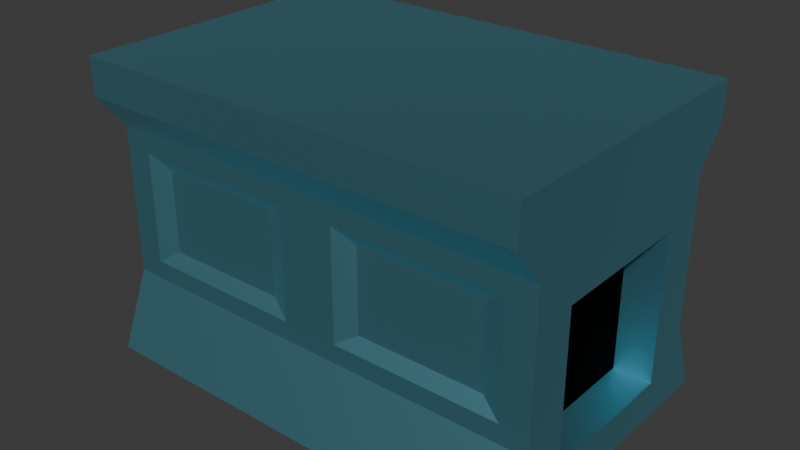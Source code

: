 # Source: Constructor.blend  (saved by Blender 5.0.119; exported with 4.5.12 LTS)
import bpy
from mathutils import Matrix  # noqa: F401  (used for matrix-valued properties, if any)

bpy.ops.wm.read_factory_settings(use_empty=True)
scene = bpy.context.scene
scene.name = 'Scene'

# ---- collections
col_collection = bpy.data.collections.new('Collection'); scene.collection.children.link(col_collection)

# ---- materials (node trees are filled in below, after node groups)
mat_material = bpy.data.materials.new('Material')
mat_material.alpha_threshold = 0.0
mat_material.use_backface_culling_lightprobe_volume = False
mat_material.roughness = 0.5
mat_material.line_color = (0.0, 0.0, 0.0, 1.0)
mat_port = bpy.data.materials.new('Port')

# ---- material node trees
mat_material.use_nodes = True; mat_material.node_tree.nodes.clear()
_N = mat_material.node_tree.nodes; _L = mat_material.node_tree.links
n0 = _N.new('ShaderNodeOutputMaterial'); n0.name = 'Material Output'; n0.location = (200, 100)
n1 = _N.new('ShaderNodeBsdfPrincipled'); n1.name = 'Principled BSDF'; n1.location = (-200, 100)
n1.inputs[0].default_value = (0.2473, 0.6649, 0.8, 1.0)
n1.inputs[1].default_value = 1.0
_L.new(n1.outputs[0], n0.inputs[0])
n0.is_active_output = True
mat_port.use_nodes = True; mat_port.node_tree.nodes.clear()
_N = mat_port.node_tree.nodes; _L = mat_port.node_tree.links
n0 = _N.new('ShaderNodeBsdfPrincipled'); n0.name = 'Principled BSDF'; n0.location = (-200, 100)
n0.inputs[0].default_value = (0.0, 0.0, 0.0, 1.0)
n0.inputs[1].default_value = 1.0
n0.inputs[2].default_value = 1.0
n1 = _N.new('ShaderNodeOutputMaterial'); n1.name = 'Material Output'; n1.location = (200, 100)
_L.new(n0.outputs[0], n1.inputs[0])
n1.is_active_output = True

# ---- world
world_world = bpy.data.worlds.new('World'); scene.world = world_world
world_world.use_nodes = True; world_world.node_tree.nodes.clear()
_N = world_world.node_tree.nodes; _L = world_world.node_tree.links
n0 = _N.new('ShaderNodeOutputWorld'); n0.name = 'World Output'; n0.location = (200, 100)
n1 = _N.new('ShaderNodeBackground'); n1.name = 'Background'; n1.location = (-200, 100)
n1.inputs[0].default_value = (0.05088, 0.05088, 0.05088, 1.0)
_L.new(n1.outputs[0], n0.inputs[0])
n0.is_active_output = True
world_world.color = (0.05088, 0.05088, 0.05088)
world_world.sun_shadow_jitter_overblur = 0.0

# ---- meshes
me_cube = bpy.data.meshes.new('Cube')
me_cube.from_pydata([(3.0, 2.0, 1.5), (3.0, 2.0, -2.0), (3.0, -2.0, 1.5), (3.0, -2.0, -2.0), (-3.0, 2.0, 1.5), (-3.0, 2.0, -2.0), (-3.0, -2.0, 1.5), (-3.0, -2.0, -2.0), (-3.0, 1.0, -1.5), (-3.0, -1.0, -1.5), (-3.0, -1.0, 0.5), (-3.0, 1.0, 0.5), (-3.0, -1.0, 0.25), (-3.0, 1.0, 0.25), (-2.5, 1.0, -1.5), (-2.5, -1.0, -1.5), (-2.5, 1.0, 0.25), (-2.5, -1.0, 0.25), (3.0, 1.0, 0.5), (3.0, 1.0, -1.5), (3.0, -1.0, 0.5), (3.0, -1.0, -1.5), (3.0, 1.0, 0.25), (3.0, -1.0, 0.25), (2.5, 1.0, 0.25), (2.5, 1.0, -1.5), (2.5, -1.0, 0.25), (2.5, -1.0, -1.5), (-3.0, -1.604, -1.0), (-3.0, -1.604, 0.0), (-3.0, -1.604, 1.0), (3.0, -1.604, 1.0), (3.0, -1.604, 0.0), (3.0, -1.604, -1.0), (3.0, 1.604, 1.0), (3.0, 1.604, 0.0), (3.0, 1.604, -1.0), (-3.0, 1.604, 1.0), (-3.0, 1.604, 0.0), (-3.0, 1.604, -1.0), (3.0, -2.0, 2.0), (-3.0, -2.0, 2.0), (3.0, 2.0, 2.0), (-3.0, 2.0, 2.0), (1.5, 2.0, -2.0), (0.0, 2.0, -2.0), (-1.5, 2.0, -2.0), (1.5, -2.0, 1.5), (0.0, -2.0, 1.5), (-1.5, -2.0, 1.5), (-1.5, -2.0, -2.0), (0.0, -2.0, -2.0), (1.5, -2.0, -2.0), (-1.5, 2.0, 1.5), (0.0, 2.0, 1.5), (1.5, 2.0, 1.5), (1.5, -1.604, -1.0), (0.0, -1.604, -1.0), (-1.5, -1.604, -1.0), (1.5, -1.504, 0.0), (0.0, -1.604, 0.0), (-1.5, -1.504, 0.0), (1.5, -1.604, 1.0), (0.0, -1.604, 1.0), (-1.5, -1.604, 1.0), (-1.5, 1.604, -1.0), (0.0, 1.604, -1.0), (1.5, 1.604, -1.0), (-1.5, 1.504, 0.0), (0.0, 1.604, 0.0), (1.5, 1.504, 0.0), (-1.5, 1.604, 1.0), (0.0, 1.604, 1.0), (1.5, 1.604, 1.0), (1.5, -2.0, 2.0), (0.0, -2.0, 2.0), (-1.5, -2.0, 2.0), (-1.5, 2.0, 2.0), (0.0, 2.0, 2.0), (1.5, 2.0, 2.0), (-3.0, -1.604, -0.5), (-3.0, -1.604, 0.5), (3.0, -1.604, 0.5), (3.0, -1.604, -0.5), (-2.25, -1.604, -1.0), (-2.625, -1.604, 0.0), (-2.25, -1.604, 1.0), (2.25, -1.604, -1.0), (0.75, -1.604, -1.0), (-0.75, -1.604, -1.0), (2.625, -1.604, 0.0), (0.375, -1.604, 0.0), (-0.375, -1.604, 0.0), (2.25, -1.604, 1.0), (0.75, -1.604, 1.0), (-0.75, -1.604, 1.0), (1.5, -1.604, 0.75), (0.0, -1.604, 0.5), (-1.5, -1.604, 0.75), (1.5, -1.604, -0.75), (0.0, -1.604, -0.5), (-1.5, -1.604, -0.75), (-0.375, -1.604, -0.75), (0.375, -1.604, -0.75), (2.625, -1.604, -0.75), (-0.375, -1.604, 0.75), (0.375, -1.604, 0.75), (2.625, -1.604, 0.75), (-2.625, -1.604, 0.75), (-2.625, -1.604, -0.75), (2.344, -1.504, 0.0), (-0.6562, -1.504, 0.0), (1.5, -1.504, 0.5625), (-1.5, -1.504, 0.5625), (-2.344, -1.504, 0.0), (0.6562, -1.504, 0.0), (1.5, -1.504, -0.5625), (-1.5, -1.504, -0.5625), (-2.344, -1.504, -0.5625), (-2.344, -1.504, 0.5625), (2.344, -1.504, 0.5625), (0.6562, -1.504, 0.5625), (-0.6562, -1.504, 0.5625), (0.6562, -1.504, -0.5625), (-0.6562, -1.504, -0.5625), (2.344, -1.504, -0.5625), (3.0, 1.604, 0.5), (3.0, 1.604, -0.5), (-3.0, 1.604, 0.5), (-3.0, 1.604, -0.5), (2.25, 1.604, -1.0), (2.625, 1.604, 0.0), (2.25, 1.604, 1.0), (-2.25, 1.604, -1.0), (-0.75, 1.604, -1.0), (0.75, 1.604, -1.0), (-2.625, 1.604, 0.0), (-0.375, 1.604, 0.0), (0.375, 1.604, 0.0), (-2.25, 1.604, 1.0), (-0.75, 1.604, 1.0), (0.75, 1.604, 1.0), (-1.5, 1.604, 0.75), (0.0, 1.604, 0.5), (1.5, 1.604, 0.75), (-1.5, 1.604, -0.75), (0.0, 1.604, -0.5), (1.5, 1.604, -0.75), (0.375, 1.604, -0.75), (-0.375, 1.604, -0.75), (-2.625, 1.604, -0.75), (0.375, 1.604, 0.75), (-0.375, 1.604, 0.75), (-2.625, 1.604, 0.75), (2.625, 1.604, 0.75), (2.625, 1.604, -0.75), (-2.344, 1.504, 0.0), (0.6562, 1.504, 0.0), (-1.5, 1.504, 0.5625), (1.5, 1.504, 0.5625), (2.344, 1.504, 0.0), (-0.6562, 1.504, 0.0), (-1.5, 1.504, -0.5625), (1.5, 1.504, -0.5625), (2.344, 1.504, -0.5625), (2.344, 1.504, 0.5625), (-2.344, 1.504, 0.5625), (-0.6562, 1.504, 0.5625), (0.6562, 1.504, 0.5625), (-0.6562, 1.504, -0.5625), (0.6562, 1.504, -0.5625), (-2.344, 1.504, -0.5625)], [], [(4, 6, 41, 43), (64, 49, 6, 30, 86), (5, 7, 9, 8), (44, 1, 3, 52), (0, 2, 20, 18), (73, 55, 0, 34, 132), (6, 4, 11, 10), (4, 37, 128, 38, 129, 39, 5, 8, 13, 11), (7, 28, 80, 29, 81, 30, 6, 10, 12, 9), (13, 8, 14, 16), (15, 17, 16, 14), (8, 9, 15, 14), (9, 12, 17, 15), (11, 16, 17, 10), (13, 16, 11), (12, 10, 17), (20, 26, 24, 18), (2, 31, 82, 32, 83, 33, 3, 21, 23, 20), (1, 36, 127, 35, 126, 34, 0, 18, 22, 19), (3, 1, 19, 21), (19, 22, 24, 25), (25, 24, 26, 27), (21, 19, 25, 27), (23, 21, 27, 26), (22, 18, 24), (23, 26, 20), (50, 58, 84, 28, 7), (109, 85, 29, 80), (108, 86, 30, 81), (44, 67, 130, 36, 1), (155, 131, 35, 127), (154, 132, 34, 126), (77, 43, 41, 76), (2, 0, 42, 40), (53, 4, 43, 77), (47, 2, 40, 74), (6, 49, 76, 41), (49, 48, 75, 76), (48, 47, 74, 75), (0, 55, 79, 42), (55, 54, 78, 79), (54, 53, 77, 78), (42, 79, 74, 40), (79, 78, 75, 74), (78, 77, 76, 75), (153, 139, 71, 142), (152, 140, 72, 143), (151, 141, 73, 144), (171, 156, 68, 162), (149, 137, 69, 146), (170, 157, 70, 163), (5, 39, 133, 65, 46), (46, 65, 134, 66, 45), (45, 66, 135, 67, 44), (107, 93, 62, 96), (106, 94, 63, 97), (105, 95, 64, 98), (125, 110, 59, 116), (103, 91, 60, 100), (124, 111, 61, 117), (3, 33, 87, 56, 52), (52, 56, 88, 57, 51), (51, 57, 89, 58, 50), (37, 4, 53, 71, 139), (71, 53, 54, 72, 140), (72, 54, 55, 73, 141), (5, 46, 50, 7), (46, 45, 51, 50), (45, 44, 52, 51), (31, 2, 47, 62, 93), (62, 47, 48, 63, 94), (63, 48, 49, 64, 95), (89, 102, 101, 58), (57, 100, 102, 89), (100, 60, 92, 102), (88, 103, 100, 57), (56, 99, 103, 88), (123, 115, 91, 103), (87, 104, 99, 56), (33, 83, 104, 87), (83, 32, 90, 104), (122, 105, 98, 113), (60, 97, 105, 92), (97, 63, 95, 105), (91, 106, 97, 60), (96, 62, 94, 106), (120, 107, 96, 112), (32, 82, 107, 90), (82, 31, 93, 107), (85, 108, 81, 29), (98, 64, 86, 108), (84, 109, 80, 28), (58, 101, 109, 84), (118, 114, 85, 109), (101, 117, 118, 109), (117, 61, 114, 118), (114, 119, 108, 85), (61, 113, 119, 114), (113, 98, 108, 119), (110, 120, 112, 59), (90, 107, 120, 110), (115, 121, 106, 91), (59, 112, 121, 115), (112, 96, 106, 121), (111, 122, 113, 61), (92, 105, 122, 111), (99, 116, 123, 103), (116, 59, 115, 123), (102, 124, 117, 101), (102, 92, 111, 124), (104, 125, 116, 99), (104, 90, 110, 125), (135, 148, 147, 67), (66, 146, 148, 135), (146, 69, 138, 148), (134, 149, 146, 66), (65, 145, 149, 134), (169, 161, 137, 149), (133, 150, 145, 65), (39, 129, 150, 133), (129, 38, 136, 150), (168, 151, 144, 159), (69, 143, 151, 138), (143, 72, 141, 151), (137, 152, 143, 69), (142, 71, 140, 152), (166, 153, 142, 158), (38, 128, 153, 136), (128, 37, 139, 153), (131, 154, 126, 35), (144, 73, 132, 154), (130, 155, 127, 36), (67, 147, 155, 130), (164, 160, 131, 155), (147, 163, 164, 155), (163, 70, 160, 164), (160, 165, 154, 131), (70, 159, 165, 160), (159, 144, 154, 165), (156, 166, 158, 68), (136, 153, 166, 156), (161, 167, 152, 137), (68, 158, 167, 161), (158, 142, 152, 167), (157, 168, 159, 70), (138, 151, 168, 157), (145, 162, 169, 149), (162, 68, 161, 169), (148, 170, 163, 147), (148, 138, 157, 170), (150, 171, 162, 145), (150, 136, 156, 171)])
me_cube.polygons.foreach_set('material_index', [0, 0, 0, 0, 0, 0, 0, 0, 0, 0, 1, 0, 0, 0, 0, 0, 0, 0, 0, 0, 0, 1, 0, 0, 0, 0, 0, 0, 0, 0, 0, 0, 0, 0, 0, 0, 0, 0, 0, 0, 0, 0, 0, 0, 0, 0, 0, 0, 0, 0, 0, 0, 0, 0, 0, 0, 0, 0, 0, 0, 0, 0, 0, 0, 0, 0, 0, 0, 0, 0, 0, 0, 0, 0, 0, 0, 0, 0, 0, 0, 0, 0, 0, 0, 0, 0, 0, 0, 0, 0, 0, 0, 0, 0, 0, 0, 0, 0, 0, 0, 0, 0, 0, 0, 0, 0, 0, 0, 0, 0, 0, 0, 0, 0, 0, 0, 0, 0, 0, 0, 0, 0, 0, 0, 0, 0, 0, 0, 0, 0, 0, 0, 0, 0, 0, 0, 0, 0, 0, 0, 0, 0, 0, 0, 0, 0, 0, 0, 0, 0, 0, 0])
_uv = me_cube.uv_layers.new(name='UVMap')
_uv.uv.foreach_set('vector', [0.875, 0.5, 0.875, 0.75, 0.875, 0.75, 0.875, 0.5, 0.5625, 0.9375, 0.625, 0.9375, 0.625, 1.0, 0.5625, 1.0, 0.5625, 0.9688, 0.125, 0.5, 0.125, 0.75, 0.125, 0.75, 0.125, 0.5, 0.3125, 0.5, 0.375, 0.5, 0.375, 0.75, 0.3125, 0.75, 0.625, 0.5, 0.625, 0.75, 0.625, 0.75, 0.625, 0.5, 0.5625, 0.4375, 0.625, 0.4375, 0.625, 0.5, 0.5625, 0.5, 0.5625, 0.4688, 0.875, 0.75, 0.875, 0.5, 0.875, 0.5, 0.875, 0.75, 0.625, 0.25, 0.5625, 0.25, 0.5312, 0.25, 0.5, 0.25, 0.4688, 0.25, 0.4375, 0.25, 0.375, 0.25, 0.375, 0.25, 0.5, 0.25, 0.625, 0.25, 0.375, 1.0, 0.4375, 1.0, 0.4688, 1.0, 0.5, 1.0, 0.5312, 1.0, 0.5625, 1.0, 0.625, 1.0, 0.625, 1.0, 0.5, 1.0, 0.375, 1.0, 0.5, 0.25, 0.375, 0.25, 0.375, 0.25, 0.5, 0.25, 0.375, 0.0, 0.5, 0.0, 0.5, 0.25, 0.375, 0.25, 0.125, 0.5, 0.125, 0.75, 0.125, 0.75, 0.125, 0.5, 0.375, 1.0, 0.5, 1.0, 0.5, 1.0, 0.375, 1.0, 0.875, 0.5, 0.5, 0.25, 0.5, 0.0, 0.875, 0.75, 0.5, 0.25, 0.5, 0.25, 0.875, 0.5, 0.5, 1.0, 0.875, 0.75, 0.5, 1.0, 0.625, 0.75, 0.5, 0.75, 0.5, 0.5, 0.625, 0.5, 0.625, 0.75, 0.5625, 0.75, 0.5312, 0.75, 0.5, 0.75, 0.4688, 0.75, 0.4375, 0.75, 0.375, 0.75, 0.375, 0.75, 0.5, 0.75, 0.625, 0.75, 0.375, 0.5, 0.4375, 0.5, 0.4688, 0.5, 0.5, 0.5, 0.5312, 0.5, 0.5625, 0.5, 0.625, 0.5, 0.625, 0.5, 0.5, 0.5, 0.375, 0.5, 0.375, 0.75, 0.375, 0.5, 0.375, 0.5, 0.375, 0.75, 0.375, 0.5, 0.5, 0.5, 0.5, 0.5, 0.375, 0.5, 0.375, 0.5, 0.5, 0.5, 0.5, 0.75, 0.375, 0.75, 0.375, 0.75, 0.375, 0.5, 0.375, 0.5, 0.375, 0.75, 0.5, 0.75, 0.375, 0.75, 0.375, 0.75, 0.5, 0.75, 0.5, 0.5, 0.625, 0.5, 0.5, 0.5, 0.5, 0.75, 0.5, 0.75, 0.625, 0.75, 0.375, 0.9375, 0.4375, 0.9375, 0.4375, 0.9688, 0.4375, 1.0, 0.375, 1.0, 0.4844, 0.9688, 0.5, 0.9688, 0.5, 1.0, 0.4688, 1.0, 0.5312, 0.9688, 0.5625, 0.9688, 0.5625, 1.0, 0.5312, 1.0, 0.375, 0.4375, 0.4375, 0.4375, 0.4375, 0.4688, 0.4375, 0.5, 0.375, 0.5, 0.4844, 0.4688, 0.5, 0.4688, 0.5, 0.5, 0.4688, 0.5, 0.5312, 0.4688, 0.5625, 0.4688, 0.5625, 0.5, 0.5312, 0.5, 0.8125, 0.5, 0.875, 0.5, 0.875, 0.75, 0.8125, 0.75, 0.625, 0.75, 0.625, 0.5, 0.625, 0.5, 0.625, 0.75, 0.625, 0.3125, 0.625, 0.25, 0.625, 0.25, 0.625, 0.3125, 0.625, 0.8125, 0.625, 0.75, 0.625, 0.75, 0.625, 0.8125, 0.625, 1.0, 0.625, 0.9375, 0.625, 0.9375, 0.625, 1.0, 0.625, 0.9375, 0.625, 0.875, 0.625, 0.875, 0.625, 0.9375, 0.625, 0.875, 0.625, 0.8125, 0.625, 0.8125, 0.625, 0.875, 0.625, 0.5, 0.625, 0.4375, 0.625, 0.4375, 0.625, 0.5, 0.625, 0.4375, 0.625, 0.375, 0.625, 0.375, 0.625, 0.4375, 0.625, 0.375, 0.625, 0.3125, 0.625, 0.3125, 0.625, 0.375, 0.625, 0.5, 0.6875, 0.5, 0.6875, 0.75, 0.625, 0.75, 0.6875, 0.5, 0.75, 0.5, 0.75, 0.75, 0.6875, 0.75, 0.75, 0.5, 0.8125, 0.5, 0.8125, 0.75, 0.75, 0.75, 0.5312, 0.2812, 0.5625, 0.2812, 0.5625, 0.3125, 0.5312, 0.3125, 0.5312, 0.3438, 0.5625, 0.3438, 0.5625, 0.375, 0.5312, 0.375, 0.5312, 0.4062, 0.5625, 0.4062, 0.5625, 0.4375, 0.5312, 0.4375, 0.4844, 0.2969, 0.5, 0.2969, 0.5, 0.3125, 0.4844, 0.3125, 0.4844, 0.3438, 0.5, 0.3438, 0.5, 0.375, 0.4687, 0.375, 0.4844, 0.4219, 0.5, 0.4219, 0.5, 0.4375, 0.4844, 0.4375, 0.375, 0.25, 0.4375, 0.25, 0.4375, 0.2812, 0.4375, 0.3125, 0.375, 0.3125, 0.375, 0.3125, 0.4375, 0.3125, 0.4375, 0.3438, 0.4375, 0.375, 0.375, 0.375, 0.375, 0.375, 0.4375, 0.375, 0.4375, 0.4062, 0.4375, 0.4375, 0.375, 0.4375, 0.5312, 0.7812, 0.5625, 0.7812, 0.5625, 0.8125, 0.5312, 0.8125, 0.5312, 0.8438, 0.5625, 0.8438, 0.5625, 0.875, 0.5312, 0.875, 0.5312, 0.9062, 0.5625, 0.9062, 0.5625, 0.9375, 0.5312, 0.9375, 0.4844, 0.7969, 0.5, 0.7969, 0.5, 0.8125, 0.4844, 0.8125, 0.4844, 0.8438, 0.5, 0.8438, 0.5, 0.875, 0.4687, 0.875, 0.4844, 0.9219, 0.5, 0.9219, 0.5, 0.9375, 0.4844, 0.9375, 0.375, 0.75, 0.4375, 0.75, 0.4375, 0.7812, 0.4375, 0.8125, 0.375, 0.8125, 0.375, 0.8125, 0.4375, 0.8125, 0.4375, 0.8438, 0.4375, 0.875, 0.375, 0.875, 0.375, 0.875, 0.4375, 0.875, 0.4375, 0.9062, 0.4375, 0.9375, 0.375, 0.9375, 0.5625, 0.25, 0.625, 0.25, 0.625, 0.3125, 0.5625, 0.3125, 0.5625, 0.2812, 0.5625, 0.3125, 0.625, 0.3125, 0.625, 0.375, 0.5625, 0.375, 0.5625, 0.3438, 0.5625, 0.375, 0.625, 0.375, 0.625, 0.4375, 0.5625, 0.4375, 0.5625, 0.4062, 0.125, 0.5, 0.1875, 0.5, 0.1875, 0.75, 0.125, 0.75, 0.1875, 0.5, 0.25, 0.5, 0.25, 0.75, 0.1875, 0.75, 0.25, 0.5, 0.3125, 0.5, 0.3125, 0.75, 0.25, 0.75, 0.5625, 0.75, 0.625, 0.75, 0.625, 0.8125, 0.5625, 0.8125, 0.5625, 0.7812, 0.5625, 0.8125, 0.625, 0.8125, 0.625, 0.875, 0.5625, 0.875, 0.5625, 0.8438, 0.5625, 0.875, 0.625, 0.875, 0.625, 0.9375, 0.5625, 0.9375, 0.5625, 0.9062, 0.4375, 0.9062, 0.4688, 0.9219, 0.4688, 0.9375, 0.4375, 0.9375, 0.4375, 0.875, 0.4687, 0.875, 0.4688, 0.9062, 0.4375, 0.9062, 0.4687, 0.875, 0.5, 0.875, 0.5, 0.9062, 0.4688, 0.9062, 0.4375, 0.8438, 0.4688, 0.8438, 0.4687, 0.875, 0.4375, 0.875, 0.4375, 0.8125, 0.4688, 0.8125, 0.4688, 0.8438, 0.4375, 0.8438, 0.4844, 0.8281, 0.5, 0.8281, 0.5, 0.8438, 0.4844, 0.8438, 0.4375, 0.7812, 0.4688, 0.7969, 0.4688, 0.8125, 0.4375, 0.8125, 0.4375, 0.75, 0.4688, 0.75, 0.4688, 0.7812, 0.4375, 0.7812, 0.4688, 0.75, 0.5, 0.75, 0.5, 0.7812, 0.4688, 0.7812, 0.5156, 0.9219, 0.5312, 0.9219, 0.5312, 0.9375, 0.5156, 0.9375, 0.5, 0.875, 0.5312, 0.875, 0.5156, 0.9062, 0.5, 0.9062, 0.5312, 0.875, 0.5625, 0.875, 0.5625, 0.9062, 0.5312, 0.9062, 0.5, 0.8438, 0.5312, 0.8438, 0.5312, 0.875, 0.5, 0.875, 0.5312, 0.8125, 0.5625, 0.8125, 0.5625, 0.8438, 0.5312, 0.8281, 0.5156, 0.7969, 0.5312, 0.7969, 0.5312, 0.8125, 0.5156, 0.8125, 0.5, 0.75, 0.5312, 0.75, 0.5156, 0.7812, 0.5, 0.7812, 0.5312, 0.75, 0.5625, 0.75, 0.5625, 0.7812, 0.5312, 0.7812, 0.5, 0.9688, 0.5312, 0.9688, 0.5312, 1.0, 0.5, 1.0, 0.5312, 0.9375, 0.5625, 0.9375, 0.5625, 0.9688, 0.5312, 0.9531, 0.4375, 0.9688, 0.4688, 0.9688, 0.4688, 1.0, 0.4375, 1.0, 0.4375, 0.9375, 0.4688, 0.9375, 0.4688, 0.9688, 0.4375, 0.9688, 0.4844, 0.9531, 0.5, 0.9531, 0.5, 0.9688, 0.4844, 0.9688, 0.4688, 0.9375, 0.4844, 0.9375, 0.4844, 0.9531, 0.4688, 0.9531, 0.4844, 0.9375, 0.5, 0.9375, 0.5, 0.9531, 0.4844, 0.9531, 0.5, 0.9531, 0.5156, 0.9531, 0.5156, 0.9688, 0.5, 0.9688, 0.5, 0.9375, 0.5156, 0.9375, 0.5156, 0.9531, 0.5, 0.9531, 0.5156, 0.9375, 0.5312, 0.9375, 0.5312, 0.9531, 0.5156, 0.9531, 0.5, 0.7969, 0.5156, 0.7969, 0.5156, 0.8125, 0.5, 0.8125, 0.5, 0.7812, 0.5156, 0.7812, 0.5156, 0.7969, 0.5, 0.7969, 0.5, 0.8281, 0.5156, 0.8281, 0.5156, 0.8438, 0.5, 0.8438, 0.5, 0.8125, 0.5156, 0.8125, 0.5156, 0.8281, 0.5, 0.8281, 0.5156, 0.8125, 0.5312, 0.8125, 0.5312, 0.8281, 0.5156, 0.8281, 0.5, 0.9219, 0.5156, 0.9219, 0.5156, 0.9375, 0.5, 0.9375, 0.5, 0.9062, 0.5156, 0.9062, 0.5156, 0.9219, 0.5, 0.9219, 0.4688, 0.8125, 0.4844, 0.8125, 0.4844, 0.8281, 0.4688, 0.8281, 0.4844, 0.8125, 0.5, 0.8125, 0.5, 0.8281, 0.4844, 0.8281, 0.4688, 0.9219, 0.4844, 0.9219, 0.4844, 0.9375, 0.4688, 0.9375, 0.4844, 0.9062, 0.5, 0.9062, 0.5, 0.9219, 0.4844, 0.9219, 0.4688, 0.7969, 0.4844, 0.7969, 0.4844, 0.8125, 0.4688, 0.8125, 0.4844, 0.7812, 0.5, 0.7812, 0.5, 0.7969, 0.4844, 0.7969, 0.4375, 0.4062, 0.4687, 0.4219, 0.4687, 0.4375, 0.4375, 0.4375, 0.4375, 0.375, 0.4687, 0.375, 0.4687, 0.4062, 0.4375, 0.4062, 0.4687, 0.375, 0.5, 0.375, 0.5, 0.4062, 0.4687, 0.4062, 0.4375, 0.3438, 0.4688, 0.3438, 0.4687, 0.375, 0.4375, 0.375, 0.4375, 0.3125, 0.4688, 0.3125, 0.4688, 0.3438, 0.4375, 0.3438, 0.4844, 0.3281, 0.5, 0.3281, 0.5, 0.3438, 0.4844, 0.3438, 0.4375, 0.2812, 0.4688, 0.2969, 0.4688, 0.3125, 0.4375, 0.3125, 0.4375, 0.25, 0.4688, 0.25, 0.4688, 0.2812, 0.4375, 0.2812, 0.4688, 0.25, 0.5, 0.25, 0.5, 0.2812, 0.4688, 0.2812, 0.5156, 0.4219, 0.5312, 0.4219, 0.5312, 0.4375, 0.5156, 0.4375, 0.5, 0.375, 0.5312, 0.375, 0.5156, 0.4062, 0.5, 0.4062, 0.5312, 0.375, 0.5625, 0.375, 0.5625, 0.4062, 0.5312, 0.4062, 0.5, 0.3438, 0.5312, 0.3438, 0.5312, 0.375, 0.5, 0.375, 0.5312, 0.3125, 0.5625, 0.3125, 0.5625, 0.3438, 0.5312, 0.3281, 0.5156, 0.2969, 0.5312, 0.2969, 0.5312, 0.3125, 0.5156, 0.3125, 0.5, 0.25, 0.5312, 0.25, 0.5156, 0.2812, 0.5, 0.2812, 0.5312, 0.25, 0.5625, 0.25, 0.5625, 0.2812, 0.5312, 0.2812, 0.5, 0.4688, 0.5312, 0.4688, 0.5312, 0.5, 0.5, 0.5, 0.5312, 0.4375, 0.5625, 0.4375, 0.5625, 0.4688, 0.5312, 0.4531, 0.4375, 0.4688, 0.4688, 0.4688, 0.4688, 0.5, 0.4375, 0.5, 0.4375, 0.4375, 0.4687, 0.4375, 0.4688, 0.4688, 0.4375, 0.4688, 0.4844, 0.4531, 0.5, 0.4531, 0.5, 0.4688, 0.4844, 0.4688, 0.4687, 0.4375, 0.4844, 0.4375, 0.4844, 0.4531, 0.4688, 0.4531, 0.4844, 0.4375, 0.5, 0.4375, 0.5, 0.4531, 0.4844, 0.4531, 0.5, 0.4531, 0.5156, 0.4531, 0.5156, 0.4688, 0.5, 0.4688, 0.5, 0.4375, 0.5156, 0.4375, 0.5156, 0.4531, 0.5, 0.4531, 0.5156, 0.4375, 0.5312, 0.4375, 0.5312, 0.4531, 0.5156, 0.4531, 0.5, 0.2969, 0.5156, 0.2969, 0.5156, 0.3125, 0.5, 0.3125, 0.5, 0.2812, 0.5156, 0.2812, 0.5156, 0.2969, 0.5, 0.2969, 0.5, 0.3281, 0.5156, 0.3281, 0.5156, 0.3438, 0.5, 0.3438, 0.5, 0.3125, 0.5156, 0.3125, 0.5156, 0.3281, 0.5, 0.3281, 0.5156, 0.3125, 0.5312, 0.3125, 0.5312, 0.3281, 0.5156, 0.3281, 0.5, 0.4219, 0.5156, 0.4219, 0.5156, 0.4375, 0.5, 0.4375, 0.5, 0.4062, 0.5156, 0.4062, 0.5156, 0.4219, 0.5, 0.4219, 0.4688, 0.3125, 0.4844, 0.3125, 0.4844, 0.3281, 0.4688, 0.3281, 0.4844, 0.3125, 0.5, 0.3125, 0.5, 0.3281, 0.4844, 0.3281, 0.4687, 0.4219, 0.4844, 0.4219, 0.4844, 0.4375, 0.4687, 0.4375, 0.4844, 0.4062, 0.5, 0.4062, 0.5, 0.4219, 0.4844, 0.4219, 0.4688, 0.2969, 0.4844, 0.2969, 0.4844, 0.3125, 0.4688, 0.3125, 0.4844, 0.2812, 0.5, 0.2812, 0.5, 0.2969, 0.4844, 0.2969])
me_cube.materials.append(mat_material)
me_cube.materials.append(mat_port)
me_cube.use_mirror_vertex_groups = False
me_cube.update()

# ---- objects
ob_constructor = bpy.data.objects.new('Constructor', me_cube)

# ---- transforms, parenting, visibility, modifiers, constraints
ob_constructor.location = (0.0, 0.0, 0.0)
ob_constructor.scale = (0.5, 0.5, 0.5)
ob_constructor.lock_rotations_4d = False
ob_constructor.empty_display_type = 'ARROWS'
ob_constructor.lineart.crease_threshold = 0.0

# ---- collection membership
col_collection.objects.link(ob_constructor)

# ---- scene / render settings (as saved in the file)
scene.frame_start = 1; scene.frame_end = 250; scene.frame_set(1)
scene.render.engine = 'BLENDER_EEVEE_NEXT'
scene.render.bake_bias = 0.0
scene.render.bake_samples = 0
scene.cycles.sampling_pattern = 'TABULATED_SOBOL'
scene.eevee.use_volume_custom_range = False
bpy.context.view_layer.update()

# ---- added for rendering (the .blend has no active camera and no usable light): camera, sun
cam_auto = bpy.data.cameras.new('AutoCamera')
cam_auto.lens = 50.0
cam_auto.sensor_width = 36.0
cam_auto.clip_end = 1000.0
ob_auto_camera = bpy.data.objects.new('AutoCamera', cam_auto)
scene.collection.objects.link(ob_auto_camera)
ob_auto_camera.location = (3.8148, -4.57776, 3.05184)
ob_auto_camera.rotation_euler = (1.09748, -7.21219e-08, 0.694738)
scene.camera = ob_auto_camera
light_auto_sun = bpy.data.lights.new('AutoSun', 'SUN')
light_auto_sun.energy = 3.0
light_auto_sun.angle = 0.0523599
ob_auto_sun = bpy.data.objects.new('AutoSun', light_auto_sun)
scene.collection.objects.link(ob_auto_sun)
ob_auto_sun.rotation_euler = (0.872665, 0.174533, 0.523599)
bpy.context.view_layer.update()
